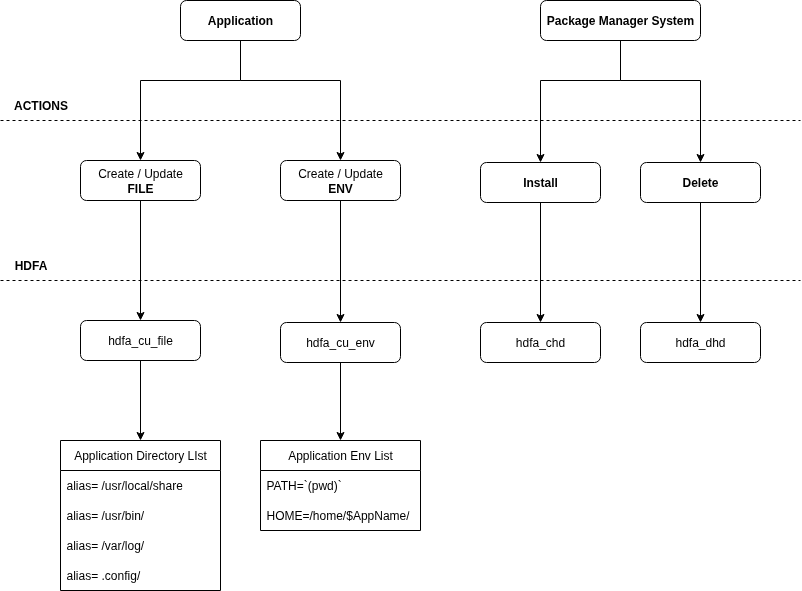

The diagram above was exported from draw.io. Its source (the exported page's mxGraphModel, read from the mxfile embedded in the PNG):
<mxGraphModel dx="1426" dy="854" grid="1" gridSize="10" guides="1" tooltips="1" connect="1" arrows="1" fold="1" page="1" pageScale="1" pageWidth="850" pageHeight="1100" math="0" shadow="0">
  <root>
    <mxCell id="0" />
    <mxCell id="1" parent="0" />
    <mxCell id="23VzQ9FIcKHfFlO6reiX-1" style="edgeStyle=orthogonalEdgeStyle;rounded=0;orthogonalLoop=1;jettySize=auto;html=1;" edge="1" parent="1" source="23VzQ9FIcKHfFlO6reiX-3" target="23VzQ9FIcKHfFlO6reiX-9">
      <mxGeometry relative="1" as="geometry">
        <Array as="points">
          <mxPoint x="280" y="320" />
          <mxPoint x="180" y="320" />
        </Array>
      </mxGeometry>
    </mxCell>
    <mxCell id="23VzQ9FIcKHfFlO6reiX-2" style="edgeStyle=orthogonalEdgeStyle;rounded=0;orthogonalLoop=1;jettySize=auto;html=1;" edge="1" parent="1" source="23VzQ9FIcKHfFlO6reiX-3" target="23VzQ9FIcKHfFlO6reiX-11">
      <mxGeometry relative="1" as="geometry">
        <Array as="points">
          <mxPoint x="280" y="320" />
          <mxPoint x="380" y="320" />
        </Array>
      </mxGeometry>
    </mxCell>
    <mxCell id="23VzQ9FIcKHfFlO6reiX-3" value="Application" style="whiteSpace=wrap;html=1;rounded=1;fontStyle=1" vertex="1" parent="1">
      <mxGeometry x="220" y="240" width="120" height="40" as="geometry" />
    </mxCell>
    <mxCell id="23VzQ9FIcKHfFlO6reiX-4" style="edgeStyle=orthogonalEdgeStyle;rounded=0;orthogonalLoop=1;jettySize=auto;html=1;" edge="1" parent="1" source="23VzQ9FIcKHfFlO6reiX-5" target="23VzQ9FIcKHfFlO6reiX-14">
      <mxGeometry relative="1" as="geometry" />
    </mxCell>
    <mxCell id="23VzQ9FIcKHfFlO6reiX-5" value="Install" style="whiteSpace=wrap;html=1;rounded=1;fontStyle=1" vertex="1" parent="1">
      <mxGeometry x="520" y="402" width="120" height="40" as="geometry" />
    </mxCell>
    <mxCell id="23VzQ9FIcKHfFlO6reiX-6" value="" style="endArrow=none;dashed=1;html=1;rounded=0;" edge="1" parent="1">
      <mxGeometry width="50" height="50" relative="1" as="geometry">
        <mxPoint x="40" y="360" as="sourcePoint" />
        <mxPoint x="840" y="360" as="targetPoint" />
      </mxGeometry>
    </mxCell>
    <mxCell id="23VzQ9FIcKHfFlO6reiX-7" value="ACTIONS" style="text;html=1;align=center;verticalAlign=middle;resizable=0;points=[];autosize=1;strokeColor=none;fillColor=none;fontStyle=1" vertex="1" parent="1">
      <mxGeometry x="40" y="330" width="80" height="30" as="geometry" />
    </mxCell>
    <mxCell id="23VzQ9FIcKHfFlO6reiX-8" style="edgeStyle=orthogonalEdgeStyle;rounded=0;orthogonalLoop=1;jettySize=auto;html=1;" edge="1" parent="1" source="23VzQ9FIcKHfFlO6reiX-9" target="23VzQ9FIcKHfFlO6reiX-18">
      <mxGeometry relative="1" as="geometry" />
    </mxCell>
    <mxCell id="23VzQ9FIcKHfFlO6reiX-9" value="Create / Update&lt;div&gt;&lt;b&gt;FILE&lt;/b&gt;&lt;/div&gt;" style="whiteSpace=wrap;html=1;rounded=1;" vertex="1" parent="1">
      <mxGeometry x="120" y="400" width="120" height="40" as="geometry" />
    </mxCell>
    <mxCell id="23VzQ9FIcKHfFlO6reiX-10" style="edgeStyle=orthogonalEdgeStyle;rounded=0;orthogonalLoop=1;jettySize=auto;html=1;" edge="1" parent="1" source="23VzQ9FIcKHfFlO6reiX-11" target="23VzQ9FIcKHfFlO6reiX-29">
      <mxGeometry relative="1" as="geometry" />
    </mxCell>
    <mxCell id="23VzQ9FIcKHfFlO6reiX-11" value="Create / Update&lt;div&gt;&lt;b&gt;ENV&lt;/b&gt;&lt;/div&gt;" style="whiteSpace=wrap;html=1;rounded=1;" vertex="1" parent="1">
      <mxGeometry x="320" y="400" width="120" height="40" as="geometry" />
    </mxCell>
    <mxCell id="23VzQ9FIcKHfFlO6reiX-12" style="edgeStyle=orthogonalEdgeStyle;rounded=0;orthogonalLoop=1;jettySize=auto;html=1;" edge="1" parent="1" source="23VzQ9FIcKHfFlO6reiX-13" target="23VzQ9FIcKHfFlO6reiX-19">
      <mxGeometry relative="1" as="geometry" />
    </mxCell>
    <mxCell id="23VzQ9FIcKHfFlO6reiX-13" value="Delete" style="whiteSpace=wrap;html=1;rounded=1;fontStyle=1" vertex="1" parent="1">
      <mxGeometry x="680" y="402" width="120" height="40" as="geometry" />
    </mxCell>
    <mxCell id="23VzQ9FIcKHfFlO6reiX-14" value="hdfa_chd" style="whiteSpace=wrap;html=1;rounded=1;" vertex="1" parent="1">
      <mxGeometry x="520" y="562" width="120" height="40" as="geometry" />
    </mxCell>
    <mxCell id="23VzQ9FIcKHfFlO6reiX-15" value="HDFA" style="text;html=1;align=center;verticalAlign=middle;resizable=0;points=[];autosize=1;strokeColor=none;fillColor=none;fontStyle=1" vertex="1" parent="1">
      <mxGeometry x="40" y="490" width="60" height="30" as="geometry" />
    </mxCell>
    <mxCell id="23VzQ9FIcKHfFlO6reiX-16" value="" style="endArrow=none;dashed=1;html=1;rounded=0;" edge="1" parent="1">
      <mxGeometry width="50" height="50" relative="1" as="geometry">
        <mxPoint x="40" y="520" as="sourcePoint" />
        <mxPoint x="840" y="520" as="targetPoint" />
      </mxGeometry>
    </mxCell>
    <mxCell id="23VzQ9FIcKHfFlO6reiX-17" style="edgeStyle=orthogonalEdgeStyle;rounded=0;orthogonalLoop=1;jettySize=auto;html=1;" edge="1" parent="1" source="23VzQ9FIcKHfFlO6reiX-18" target="23VzQ9FIcKHfFlO6reiX-20">
      <mxGeometry relative="1" as="geometry" />
    </mxCell>
    <mxCell id="23VzQ9FIcKHfFlO6reiX-18" value="hdfa_cu_file" style="whiteSpace=wrap;html=1;rounded=1;" vertex="1" parent="1">
      <mxGeometry x="120" y="560" width="120" height="40" as="geometry" />
    </mxCell>
    <mxCell id="23VzQ9FIcKHfFlO6reiX-19" value="hdfa_dhd" style="whiteSpace=wrap;html=1;rounded=1;" vertex="1" parent="1">
      <mxGeometry x="680" y="562" width="120" height="40" as="geometry" />
    </mxCell>
    <mxCell id="23VzQ9FIcKHfFlO6reiX-20" value="Application Directory LIst" style="swimlane;fontStyle=0;childLayout=stackLayout;horizontal=1;startSize=30;horizontalStack=0;resizeParent=1;resizeParentMax=0;resizeLast=0;collapsible=1;marginBottom=0;whiteSpace=wrap;html=1;" vertex="1" parent="1">
      <mxGeometry x="100" y="680" width="160" height="150" as="geometry" />
    </mxCell>
    <mxCell id="23VzQ9FIcKHfFlO6reiX-21" value="alias= /usr/local/share" style="text;strokeColor=none;fillColor=none;align=left;verticalAlign=middle;spacingLeft=4;spacingRight=4;overflow=hidden;points=[[0,0.5],[1,0.5]];portConstraint=eastwest;rotatable=0;whiteSpace=wrap;html=1;" vertex="1" parent="23VzQ9FIcKHfFlO6reiX-20">
      <mxGeometry y="30" width="160" height="30" as="geometry" />
    </mxCell>
    <mxCell id="23VzQ9FIcKHfFlO6reiX-22" value="alias= /usr/bin/" style="text;strokeColor=none;fillColor=none;align=left;verticalAlign=middle;spacingLeft=4;spacingRight=4;overflow=hidden;points=[[0,0.5],[1,0.5]];portConstraint=eastwest;rotatable=0;whiteSpace=wrap;html=1;" vertex="1" parent="23VzQ9FIcKHfFlO6reiX-20">
      <mxGeometry y="60" width="160" height="30" as="geometry" />
    </mxCell>
    <mxCell id="23VzQ9FIcKHfFlO6reiX-23" value="alias= /var/log/" style="text;strokeColor=none;fillColor=none;align=left;verticalAlign=middle;spacingLeft=4;spacingRight=4;overflow=hidden;points=[[0,0.5],[1,0.5]];portConstraint=eastwest;rotatable=0;whiteSpace=wrap;html=1;" vertex="1" parent="23VzQ9FIcKHfFlO6reiX-20">
      <mxGeometry y="90" width="160" height="30" as="geometry" />
    </mxCell>
    <mxCell id="23VzQ9FIcKHfFlO6reiX-24" value="alias= .config/" style="text;strokeColor=none;fillColor=none;align=left;verticalAlign=middle;spacingLeft=4;spacingRight=4;overflow=hidden;points=[[0,0.5],[1,0.5]];portConstraint=eastwest;rotatable=0;whiteSpace=wrap;html=1;" vertex="1" parent="23VzQ9FIcKHfFlO6reiX-20">
      <mxGeometry y="120" width="160" height="30" as="geometry" />
    </mxCell>
    <mxCell id="23VzQ9FIcKHfFlO6reiX-25" value="Application Env List" style="swimlane;fontStyle=0;childLayout=stackLayout;horizontal=1;startSize=30;horizontalStack=0;resizeParent=1;resizeParentMax=0;resizeLast=0;collapsible=1;marginBottom=0;whiteSpace=wrap;html=1;" vertex="1" parent="1">
      <mxGeometry x="300" y="680" width="160" height="90" as="geometry" />
    </mxCell>
    <mxCell id="23VzQ9FIcKHfFlO6reiX-26" value="PATH=`(pwd)`" style="text;strokeColor=none;fillColor=none;align=left;verticalAlign=middle;spacingLeft=4;spacingRight=4;overflow=hidden;points=[[0,0.5],[1,0.5]];portConstraint=eastwest;rotatable=0;whiteSpace=wrap;html=1;" vertex="1" parent="23VzQ9FIcKHfFlO6reiX-25">
      <mxGeometry y="30" width="160" height="30" as="geometry" />
    </mxCell>
    <mxCell id="23VzQ9FIcKHfFlO6reiX-27" value="HOME=&lt;span style=&quot;text-align: center; text-wrap-mode: nowrap;&quot;&gt;/home/$AppName/&lt;/span&gt;" style="text;strokeColor=none;fillColor=none;align=left;verticalAlign=middle;spacingLeft=4;spacingRight=4;overflow=hidden;points=[[0,0.5],[1,0.5]];portConstraint=eastwest;rotatable=0;whiteSpace=wrap;html=1;" vertex="1" parent="23VzQ9FIcKHfFlO6reiX-25">
      <mxGeometry y="60" width="160" height="30" as="geometry" />
    </mxCell>
    <mxCell id="23VzQ9FIcKHfFlO6reiX-28" style="edgeStyle=orthogonalEdgeStyle;rounded=0;orthogonalLoop=1;jettySize=auto;html=1;" edge="1" parent="1" source="23VzQ9FIcKHfFlO6reiX-29" target="23VzQ9FIcKHfFlO6reiX-25">
      <mxGeometry relative="1" as="geometry" />
    </mxCell>
    <mxCell id="23VzQ9FIcKHfFlO6reiX-29" value="hdfa_cu_env" style="whiteSpace=wrap;html=1;rounded=1;" vertex="1" parent="1">
      <mxGeometry x="320" y="562" width="120" height="40" as="geometry" />
    </mxCell>
    <mxCell id="23VzQ9FIcKHfFlO6reiX-30" style="edgeStyle=orthogonalEdgeStyle;rounded=0;orthogonalLoop=1;jettySize=auto;html=1;" edge="1" parent="1" source="23VzQ9FIcKHfFlO6reiX-32" target="23VzQ9FIcKHfFlO6reiX-5">
      <mxGeometry relative="1" as="geometry">
        <Array as="points">
          <mxPoint x="660" y="320" />
          <mxPoint x="580" y="320" />
        </Array>
      </mxGeometry>
    </mxCell>
    <mxCell id="23VzQ9FIcKHfFlO6reiX-31" style="edgeStyle=orthogonalEdgeStyle;rounded=0;orthogonalLoop=1;jettySize=auto;html=1;" edge="1" parent="1" source="23VzQ9FIcKHfFlO6reiX-32" target="23VzQ9FIcKHfFlO6reiX-13">
      <mxGeometry relative="1" as="geometry">
        <Array as="points">
          <mxPoint x="660" y="320" />
          <mxPoint x="740" y="320" />
        </Array>
      </mxGeometry>
    </mxCell>
    <mxCell id="23VzQ9FIcKHfFlO6reiX-32" value="Package Manager System" style="rounded=1;whiteSpace=wrap;html=1;fontStyle=1" vertex="1" parent="1">
      <mxGeometry x="580" y="240" width="160" height="40" as="geometry" />
    </mxCell>
  </root>
</mxGraphModel>